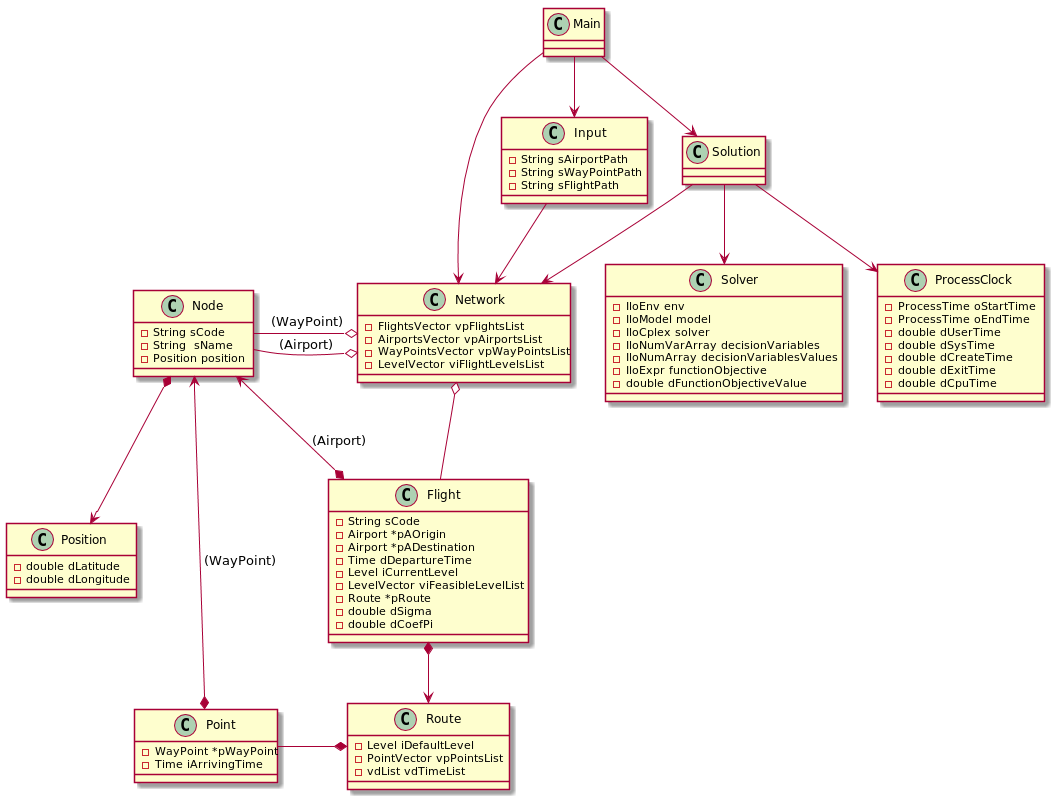

The diagram above was rendered by PlantUML. Its source (embedded in the PNG):
@startuml

class Input{
    -String sAirportPath
    -String sWayPointPath
    -String sFlightPath
}
class Network{
    -FlightsVector vpFlightsList
    -AirportsVector vpAirportsList
    -WayPointsVector vpWayPointsList
    -LevelVector viFlightLevelsList
}
class Position{
    -double dLatitude
    -double dLongitude
}
class Node{
    -String sCode
    -String  sName
    -Position position
}
class Flight{
    -String sCode
    -Airport *pAOrigin
    -Airport *pADestination
    -Time dDepartureTime
    -Level iCurrentLevel
    -LevelVector viFeasibleLevelList
    -Route *pRoute
    -double dSigma
    -double dCoefPi
}
class Point{
    -WayPoint *pWayPoint
    -Time iArrivingTime
}
class Route{
    -Level iDefaultLevel
    -PointVector vpPointsList
    -vdList vdTimeList
}

class Solver{
    -IloEnv env
    -IloModel model
    -IloCplex solver
    -IloNumVarArray decisionVariables
    -IloNumArray decisionVariablesValues
    -IloExpr functionObjective
    -double dFunctionObjectiveValue
}

class ProcessClock{
    -ProcessTime oStartTime
    -ProcessTime oEndTime
    -double dUserTime
    -double dSysTime
    -double dCreateTime
    -double dExitTime
    -double dCpuTime
}

Route *-l- Point
Point *-->Node:(WayPoint)
Flight *-->Route
Flight *-->Node:(Airport)
Node *-->Position
Input -->Network
Network o--Flight
Network o-l-Node:(Airport)
Network o--Node:(WayPoint)
Main -->Solution
Main -->Input
Main -->Network
Solution -->Network
Solution -->Solver
Solution -->ProcessClock
@enduml